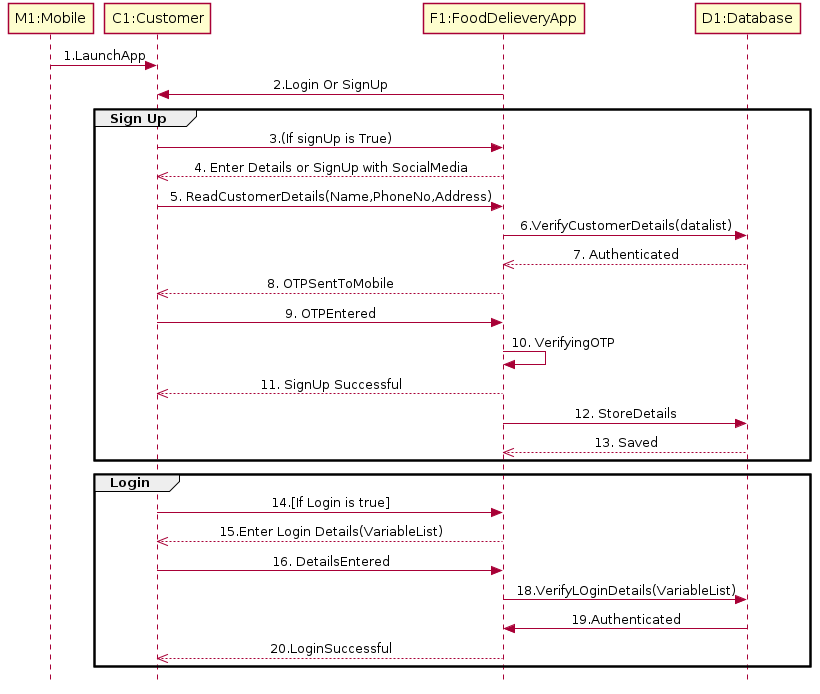

The diagram above was rendered by PlantUML. Its source (embedded in the PNG):
@startuml interaction_diagram_2

skinparam Style strictuml
skinparam SequenceMessageAlignment center

participant "M1:Mobile" order 10
participant "C1:Customer" order 20
participant "F1:FoodDelieveryApp" order 30
participant "D1:Database" order 40

"M1:Mobile" -> "C1:Customer" : 1.LaunchApp

"F1:FoodDelieveryApp" -> "C1:Customer" : 2.Login Or SignUp

group Sign Up
"C1:Customer" -> "F1:FoodDelieveryApp" : 3.(If signUp is True)
"F1:FoodDelieveryApp" -->> "C1:Customer" : 4. Enter Details or SignUp with SocialMedia
"C1:Customer" -> "F1:FoodDelieveryApp" : 5. ReadCustomerDetails(Name,PhoneNo,Address)
"F1:FoodDelieveryApp" -> "D1:Database" : 6.VerifyCustomerDetails(datalist)
"D1:Database" -->> "F1:FoodDelieveryApp" : 7. Authenticated
"F1:FoodDelieveryApp" -->> "C1:Customer" : 8. OTPSentToMobile
"C1:Customer" -> "F1:FoodDelieveryApp" : 9. OTPEntered
"F1:FoodDelieveryApp" -> "F1:FoodDelieveryApp" : 10. VerifyingOTP
"F1:FoodDelieveryApp" -->> "C1:Customer" : 11. SignUp Successful
"F1:FoodDelieveryApp" -> "D1:Database" : 12. StoreDetails
"D1:Database" -->> "F1:FoodDelieveryApp" : 13. Saved

end

group Login
"C1:Customer" -> "F1:FoodDelieveryApp" : 14.[If Login is true]
"F1:FoodDelieveryApp" -->> "C1:Customer" : 15.Enter Login Details(VariableList)
"C1:Customer" -> "F1:FoodDelieveryApp" : 16. DetailsEntered
"F1:FoodDelieveryApp" -> "D1:Database" : 18.VerifyLOginDetails(VariableList)
"D1:Database" -> "F1:FoodDelieveryApp" : 19.Authenticated
"F1:FoodDelieveryApp" -->> "C1:Customer" : 20.LoginSuccessful

end

@enduml